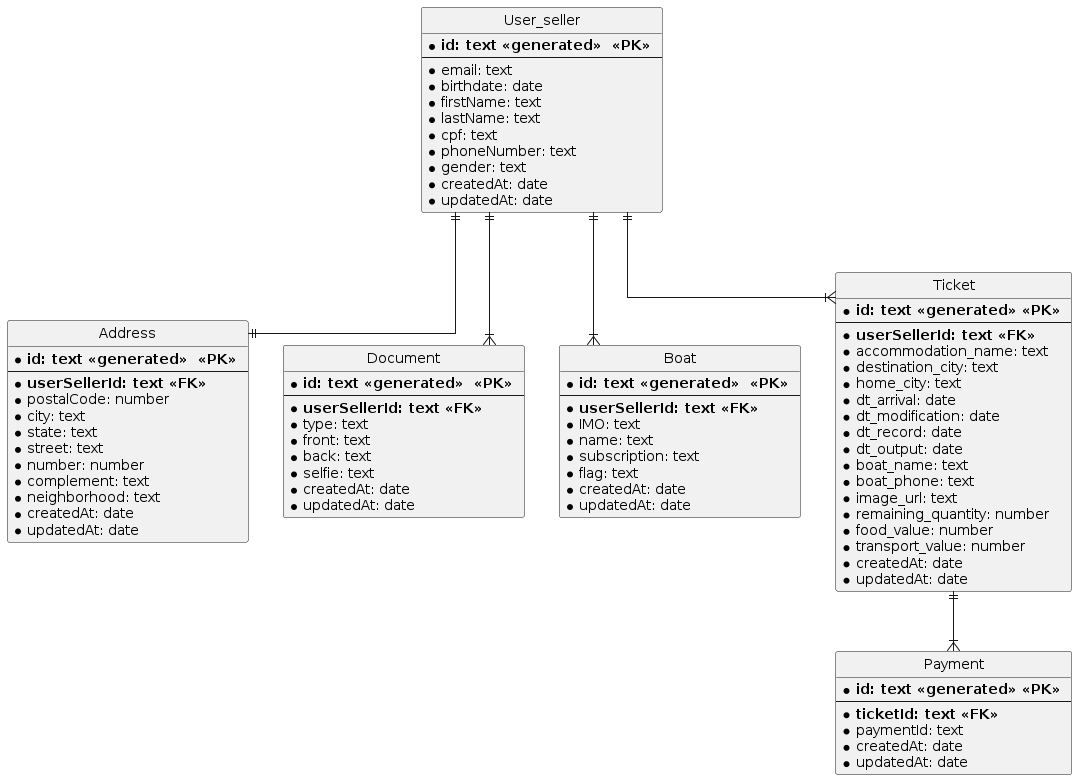

The diagram above was rendered by PlantUML. Its source (embedded in the PNG):
@startuml

hide circle
skinparam linetype ortho

entity "User_seller" as userSeller {
    * **id: text <<generated>>  <<PK>> **
    --
    *email: text
    *birthdate: date
    *firstName: text
    *lastName: text
    *cpf: text
    *phoneNumber: text
    *gender: text
    *createdAt: date
    *updatedAt: date
}


entity "Address" as address {
    * **id: text <<generated>>  <<PK>> **
    --
    * **userSellerId: text <<FK>> **
    *postalCode: number
    *city: text
    *state: text
    *street: text
    *number: number
    *complement: text
    *neighborhood: text
    *createdAt: date
    *updatedAt: date
}

entity "Document" as document {
    * **id: text <<generated>>  <<PK>> **
    --
    * **userSellerId: text <<FK>> **
    *type: text
    *front: text
    *back: text
    *selfie: text
    *createdAt: date
    *updatedAt: date
}

entity "Boat" as boat {
    * **id: text <<generated>>  <<PK>> **
    --
    * **userSellerId: text <<FK>> **
    *IMO: text
    *name: text
    *subscription: text
    *flag: text
    *createdAt: date
    *updatedAt: date
}

entity "Ticket" as ticket {
    * **id: text <<generated>> <<PK>> **
    --
    * **userSellerId: text <<FK>> **
    *accommodation_name: text
    *destination_city: text
    *home_city: text
    *dt_arrival: date
    *dt_modification: date
    *dt_record: date
    *dt_output: date
    *boat_name: text
    *boat_phone: text
    *image_url: text
    *remaining_quantity: number
    *food_value: number
    *transport_value: number
    *createdAt: date
    *updatedAt: date
}

entity "Payment" as payment {
    * **id: text <<generated>> <<PK>> **
    --
    * **ticketId: text <<FK>> **
    *paymentId: text
    *createdAt: date
    *updatedAt: date
}


userSeller ||--|| address
userSeller ||--|{ boat
userSeller ||--|{ ticket
userSeller ||--|{ document
ticket ||--|{ payment


@enduml